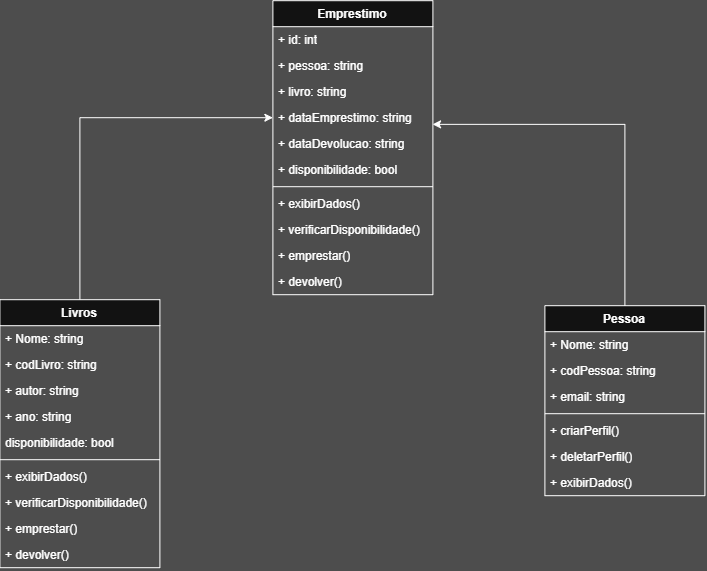

The diagram above was exported from draw.io. Its source (the exported page's mxGraphModel, read from the mxfile embedded in the PNG):
<mxGraphModel dx="1178" dy="741" grid="0" gridSize="10" guides="1" tooltips="1" connect="1" arrows="1" fold="1" page="1" pageScale="1" pageWidth="827" pageHeight="1169" background="light-dark(#FFFFFF,#4D4D4D)" math="0" shadow="0">
  <root>
    <mxCell id="0" />
    <mxCell id="1" parent="0" />
    <mxCell id="Xbi1kqL3Xv_TWw3CrrbA-6" parent="1" style="swimlane;fontStyle=1;align=center;verticalAlign=top;childLayout=stackLayout;horizontal=1;startSize=26;horizontalStack=0;resizeParent=1;resizeParentMax=0;resizeLast=0;collapsible=1;marginBottom=0;whiteSpace=wrap;html=1;" value="Pessoa" vertex="1">
      <mxGeometry height="190" width="160" x="606" y="595" as="geometry" />
    </mxCell>
    <mxCell id="Xbi1kqL3Xv_TWw3CrrbA-7" parent="Xbi1kqL3Xv_TWw3CrrbA-6" style="text;strokeColor=none;fillColor=none;align=left;verticalAlign=top;spacingLeft=4;spacingRight=4;overflow=hidden;rotatable=0;points=[[0,0.5],[1,0.5]];portConstraint=eastwest;whiteSpace=wrap;html=1;" value="+ Nome: string" vertex="1">
      <mxGeometry height="26" width="160" y="26" as="geometry" />
    </mxCell>
    <mxCell id="Xbi1kqL3Xv_TWw3CrrbA-10" parent="Xbi1kqL3Xv_TWw3CrrbA-6" style="text;strokeColor=none;fillColor=none;align=left;verticalAlign=top;spacingLeft=4;spacingRight=4;overflow=hidden;rotatable=0;points=[[0,0.5],[1,0.5]];portConstraint=eastwest;whiteSpace=wrap;html=1;" value="+ codPessoa: string" vertex="1">
      <mxGeometry height="26" width="160" y="52" as="geometry" />
    </mxCell>
    <mxCell id="Xbi1kqL3Xv_TWw3CrrbA-11" parent="Xbi1kqL3Xv_TWw3CrrbA-6" style="text;strokeColor=none;fillColor=none;align=left;verticalAlign=top;spacingLeft=4;spacingRight=4;overflow=hidden;rotatable=0;points=[[0,0.5],[1,0.5]];portConstraint=eastwest;whiteSpace=wrap;html=1;" value="+ email: string" vertex="1">
      <mxGeometry height="26" width="160" y="78" as="geometry" />
    </mxCell>
    <mxCell id="Xbi1kqL3Xv_TWw3CrrbA-8" parent="Xbi1kqL3Xv_TWw3CrrbA-6" style="line;strokeWidth=1;fillColor=none;align=left;verticalAlign=middle;spacingTop=-1;spacingLeft=3;spacingRight=3;rotatable=0;labelPosition=right;points=[];portConstraint=eastwest;strokeColor=inherit;" value="" vertex="1">
      <mxGeometry height="8" width="160" y="104" as="geometry" />
    </mxCell>
    <mxCell id="Xbi1kqL3Xv_TWw3CrrbA-9" parent="Xbi1kqL3Xv_TWw3CrrbA-6" style="text;strokeColor=none;fillColor=none;align=left;verticalAlign=top;spacingLeft=4;spacingRight=4;overflow=hidden;rotatable=0;points=[[0,0.5],[1,0.5]];portConstraint=eastwest;whiteSpace=wrap;html=1;" value="+ criarPerfil()" vertex="1">
      <mxGeometry height="26" width="160" y="112" as="geometry" />
    </mxCell>
    <mxCell id="Xbi1kqL3Xv_TWw3CrrbA-14" parent="Xbi1kqL3Xv_TWw3CrrbA-6" style="text;strokeColor=none;fillColor=none;align=left;verticalAlign=top;spacingLeft=4;spacingRight=4;overflow=hidden;rotatable=0;points=[[0,0.5],[1,0.5]];portConstraint=eastwest;whiteSpace=wrap;html=1;" value="+ deletarPerfil()" vertex="1">
      <mxGeometry height="26" width="160" y="138" as="geometry" />
    </mxCell>
    <mxCell id="Xbi1kqL3Xv_TWw3CrrbA-13" parent="Xbi1kqL3Xv_TWw3CrrbA-6" style="text;strokeColor=none;fillColor=none;align=left;verticalAlign=top;spacingLeft=4;spacingRight=4;overflow=hidden;rotatable=0;points=[[0,0.5],[1,0.5]];portConstraint=eastwest;whiteSpace=wrap;html=1;" value="+ exibirDados()" vertex="1">
      <mxGeometry height="26" width="160" y="164" as="geometry" />
    </mxCell>
    <mxCell id="Xbi1kqL3Xv_TWw3CrrbA-41" edge="1" parent="1" source="Xbi1kqL3Xv_TWw3CrrbA-15" style="edgeStyle=orthogonalEdgeStyle;rounded=0;orthogonalLoop=1;jettySize=auto;html=1;entryX=0;entryY=0.5;entryDx=0;entryDy=0;" target="Xbi1kqL3Xv_TWw3CrrbA-33">
      <mxGeometry relative="1" as="geometry" />
    </mxCell>
    <mxCell id="Xbi1kqL3Xv_TWw3CrrbA-15" parent="1" style="swimlane;fontStyle=1;align=center;verticalAlign=top;childLayout=stackLayout;horizontal=1;startSize=26;horizontalStack=0;resizeParent=1;resizeParentMax=0;resizeLast=0;collapsible=1;marginBottom=0;whiteSpace=wrap;html=1;" value="Livros" vertex="1">
      <mxGeometry height="268" width="160" x="61" y="589" as="geometry" />
    </mxCell>
    <mxCell id="Xbi1kqL3Xv_TWw3CrrbA-16" parent="Xbi1kqL3Xv_TWw3CrrbA-15" style="text;strokeColor=none;fillColor=none;align=left;verticalAlign=top;spacingLeft=4;spacingRight=4;overflow=hidden;rotatable=0;points=[[0,0.5],[1,0.5]];portConstraint=eastwest;whiteSpace=wrap;html=1;" value="+ Nome: string" vertex="1">
      <mxGeometry height="26" width="160" y="26" as="geometry" />
    </mxCell>
    <mxCell id="Xbi1kqL3Xv_TWw3CrrbA-17" parent="Xbi1kqL3Xv_TWw3CrrbA-15" style="text;strokeColor=none;fillColor=none;align=left;verticalAlign=top;spacingLeft=4;spacingRight=4;overflow=hidden;rotatable=0;points=[[0,0.5],[1,0.5]];portConstraint=eastwest;whiteSpace=wrap;html=1;" value="+ codLivro: string" vertex="1">
      <mxGeometry height="26" width="160" y="52" as="geometry" />
    </mxCell>
    <mxCell id="Xbi1kqL3Xv_TWw3CrrbA-18" parent="Xbi1kqL3Xv_TWw3CrrbA-15" style="text;strokeColor=none;fillColor=none;align=left;verticalAlign=top;spacingLeft=4;spacingRight=4;overflow=hidden;rotatable=0;points=[[0,0.5],[1,0.5]];portConstraint=eastwest;whiteSpace=wrap;html=1;" value="+ autor: string" vertex="1">
      <mxGeometry height="26" width="160" y="78" as="geometry" />
    </mxCell>
    <mxCell id="Xbi1kqL3Xv_TWw3CrrbA-27" parent="Xbi1kqL3Xv_TWw3CrrbA-15" style="text;strokeColor=none;fillColor=none;align=left;verticalAlign=top;spacingLeft=4;spacingRight=4;overflow=hidden;rotatable=0;points=[[0,0.5],[1,0.5]];portConstraint=eastwest;whiteSpace=wrap;html=1;" value="+ ano: string" vertex="1">
      <mxGeometry height="26" width="160" y="104" as="geometry" />
    </mxCell>
    <mxCell id="Xbi1kqL3Xv_TWw3CrrbA-28" parent="Xbi1kqL3Xv_TWw3CrrbA-15" style="text;strokeColor=none;fillColor=none;align=left;verticalAlign=top;spacingLeft=4;spacingRight=4;overflow=hidden;rotatable=0;points=[[0,0.5],[1,0.5]];portConstraint=eastwest;whiteSpace=wrap;html=1;" value="disponibilidade: bool" vertex="1">
      <mxGeometry height="26" width="160" y="130" as="geometry" />
    </mxCell>
    <mxCell id="Xbi1kqL3Xv_TWw3CrrbA-19" parent="Xbi1kqL3Xv_TWw3CrrbA-15" style="line;strokeWidth=1;fillColor=none;align=left;verticalAlign=middle;spacingTop=-1;spacingLeft=3;spacingRight=3;rotatable=0;labelPosition=right;points=[];portConstraint=eastwest;strokeColor=inherit;" value="" vertex="1">
      <mxGeometry height="8" width="160" y="156" as="geometry" />
    </mxCell>
    <mxCell id="Xbi1kqL3Xv_TWw3CrrbA-20" parent="Xbi1kqL3Xv_TWw3CrrbA-15" style="text;strokeColor=none;fillColor=none;align=left;verticalAlign=top;spacingLeft=4;spacingRight=4;overflow=hidden;rotatable=0;points=[[0,0.5],[1,0.5]];portConstraint=eastwest;whiteSpace=wrap;html=1;" value="+ exibirDados()" vertex="1">
      <mxGeometry height="26" width="160" y="164" as="geometry" />
    </mxCell>
    <mxCell id="Xbi1kqL3Xv_TWw3CrrbA-21" parent="Xbi1kqL3Xv_TWw3CrrbA-15" style="text;strokeColor=none;fillColor=none;align=left;verticalAlign=top;spacingLeft=4;spacingRight=4;overflow=hidden;rotatable=0;points=[[0,0.5],[1,0.5]];portConstraint=eastwest;whiteSpace=wrap;html=1;" value="+ verificarDisponibilidade()" vertex="1">
      <mxGeometry height="26" width="160" y="190" as="geometry" />
    </mxCell>
    <mxCell id="Xbi1kqL3Xv_TWw3CrrbA-22" parent="Xbi1kqL3Xv_TWw3CrrbA-15" style="text;strokeColor=none;fillColor=none;align=left;verticalAlign=top;spacingLeft=4;spacingRight=4;overflow=hidden;rotatable=0;points=[[0,0.5],[1,0.5]];portConstraint=eastwest;whiteSpace=wrap;html=1;" value="+ emprestar()" vertex="1">
      <mxGeometry height="26" width="160" y="216" as="geometry" />
    </mxCell>
    <mxCell id="Xbi1kqL3Xv_TWw3CrrbA-23" parent="Xbi1kqL3Xv_TWw3CrrbA-15" style="text;strokeColor=none;fillColor=none;align=left;verticalAlign=top;spacingLeft=4;spacingRight=4;overflow=hidden;rotatable=0;points=[[0,0.5],[1,0.5]];portConstraint=eastwest;whiteSpace=wrap;html=1;" value="+ devolver()" vertex="1">
      <mxGeometry height="26" width="160" y="242" as="geometry" />
    </mxCell>
    <mxCell id="Xbi1kqL3Xv_TWw3CrrbA-29" parent="1" style="swimlane;fontStyle=1;align=center;verticalAlign=top;childLayout=stackLayout;horizontal=1;startSize=26;horizontalStack=0;resizeParent=1;resizeParentMax=0;resizeLast=0;collapsible=1;marginBottom=0;whiteSpace=wrap;html=1;" value="Emprestimo" vertex="1">
      <mxGeometry height="294" width="160" x="334" y="290" as="geometry" />
    </mxCell>
    <mxCell id="Xbi1kqL3Xv_TWw3CrrbA-30" parent="Xbi1kqL3Xv_TWw3CrrbA-29" style="text;strokeColor=none;fillColor=none;align=left;verticalAlign=top;spacingLeft=4;spacingRight=4;overflow=hidden;rotatable=0;points=[[0,0.5],[1,0.5]];portConstraint=eastwest;whiteSpace=wrap;html=1;" value="+ id: int" vertex="1">
      <mxGeometry height="26" width="160" y="26" as="geometry" />
    </mxCell>
    <mxCell id="Xbi1kqL3Xv_TWw3CrrbA-31" parent="Xbi1kqL3Xv_TWw3CrrbA-29" style="text;strokeColor=none;fillColor=none;align=left;verticalAlign=top;spacingLeft=4;spacingRight=4;overflow=hidden;rotatable=0;points=[[0,0.5],[1,0.5]];portConstraint=eastwest;whiteSpace=wrap;html=1;" value="+ pessoa: string" vertex="1">
      <mxGeometry height="26" width="160" y="52" as="geometry" />
    </mxCell>
    <mxCell id="Xbi1kqL3Xv_TWw3CrrbA-32" parent="Xbi1kqL3Xv_TWw3CrrbA-29" style="text;strokeColor=none;fillColor=none;align=left;verticalAlign=top;spacingLeft=4;spacingRight=4;overflow=hidden;rotatable=0;points=[[0,0.5],[1,0.5]];portConstraint=eastwest;whiteSpace=wrap;html=1;" value="+ livro: string" vertex="1">
      <mxGeometry height="26" width="160" y="78" as="geometry" />
    </mxCell>
    <mxCell id="Xbi1kqL3Xv_TWw3CrrbA-33" parent="Xbi1kqL3Xv_TWw3CrrbA-29" style="text;strokeColor=none;fillColor=none;align=left;verticalAlign=top;spacingLeft=4;spacingRight=4;overflow=hidden;rotatable=0;points=[[0,0.5],[1,0.5]];portConstraint=eastwest;whiteSpace=wrap;html=1;" value="+ dataEmprestimo: string" vertex="1">
      <mxGeometry height="26" width="160" y="104" as="geometry" />
    </mxCell>
    <mxCell id="Xbi1kqL3Xv_TWw3CrrbA-40" parent="Xbi1kqL3Xv_TWw3CrrbA-29" style="text;strokeColor=none;fillColor=none;align=left;verticalAlign=top;spacingLeft=4;spacingRight=4;overflow=hidden;rotatable=0;points=[[0,0.5],[1,0.5]];portConstraint=eastwest;whiteSpace=wrap;html=1;" value="+ dataDevolucao: string" vertex="1">
      <mxGeometry height="26" width="160" y="130" as="geometry" />
    </mxCell>
    <mxCell id="Xbi1kqL3Xv_TWw3CrrbA-34" parent="Xbi1kqL3Xv_TWw3CrrbA-29" style="text;strokeColor=none;fillColor=none;align=left;verticalAlign=top;spacingLeft=4;spacingRight=4;overflow=hidden;rotatable=0;points=[[0,0.5],[1,0.5]];portConstraint=eastwest;whiteSpace=wrap;html=1;" value="+ disponibilidade: bool" vertex="1">
      <mxGeometry height="26" width="160" y="156" as="geometry" />
    </mxCell>
    <mxCell id="Xbi1kqL3Xv_TWw3CrrbA-35" parent="Xbi1kqL3Xv_TWw3CrrbA-29" style="line;strokeWidth=1;fillColor=none;align=left;verticalAlign=middle;spacingTop=-1;spacingLeft=3;spacingRight=3;rotatable=0;labelPosition=right;points=[];portConstraint=eastwest;strokeColor=inherit;" value="" vertex="1">
      <mxGeometry height="8" width="160" y="182" as="geometry" />
    </mxCell>
    <mxCell id="Xbi1kqL3Xv_TWw3CrrbA-36" parent="Xbi1kqL3Xv_TWw3CrrbA-29" style="text;strokeColor=none;fillColor=none;align=left;verticalAlign=top;spacingLeft=4;spacingRight=4;overflow=hidden;rotatable=0;points=[[0,0.5],[1,0.5]];portConstraint=eastwest;whiteSpace=wrap;html=1;" value="+ exibirDados()" vertex="1">
      <mxGeometry height="26" width="160" y="190" as="geometry" />
    </mxCell>
    <mxCell id="Xbi1kqL3Xv_TWw3CrrbA-37" parent="Xbi1kqL3Xv_TWw3CrrbA-29" style="text;strokeColor=none;fillColor=none;align=left;verticalAlign=top;spacingLeft=4;spacingRight=4;overflow=hidden;rotatable=0;points=[[0,0.5],[1,0.5]];portConstraint=eastwest;whiteSpace=wrap;html=1;" value="+ verificarDisponibilidade()" vertex="1">
      <mxGeometry height="26" width="160" y="216" as="geometry" />
    </mxCell>
    <mxCell id="Xbi1kqL3Xv_TWw3CrrbA-38" parent="Xbi1kqL3Xv_TWw3CrrbA-29" style="text;strokeColor=none;fillColor=none;align=left;verticalAlign=top;spacingLeft=4;spacingRight=4;overflow=hidden;rotatable=0;points=[[0,0.5],[1,0.5]];portConstraint=eastwest;whiteSpace=wrap;html=1;" value="+ emprestar()" vertex="1">
      <mxGeometry height="26" width="160" y="242" as="geometry" />
    </mxCell>
    <mxCell id="Xbi1kqL3Xv_TWw3CrrbA-39" parent="Xbi1kqL3Xv_TWw3CrrbA-29" style="text;strokeColor=none;fillColor=none;align=left;verticalAlign=top;spacingLeft=4;spacingRight=4;overflow=hidden;rotatable=0;points=[[0,0.5],[1,0.5]];portConstraint=eastwest;whiteSpace=wrap;html=1;" value="+ devolver()" vertex="1">
      <mxGeometry height="26" width="160" y="268" as="geometry" />
    </mxCell>
    <mxCell id="Xbi1kqL3Xv_TWw3CrrbA-42" edge="1" parent="1" source="Xbi1kqL3Xv_TWw3CrrbA-6" style="edgeStyle=orthogonalEdgeStyle;rounded=0;orthogonalLoop=1;jettySize=auto;html=1;entryX=0.998;entryY=0.756;entryDx=0;entryDy=0;entryPerimeter=0;" target="Xbi1kqL3Xv_TWw3CrrbA-33">
      <mxGeometry relative="1" as="geometry" />
    </mxCell>
  </root>
</mxGraphModel>